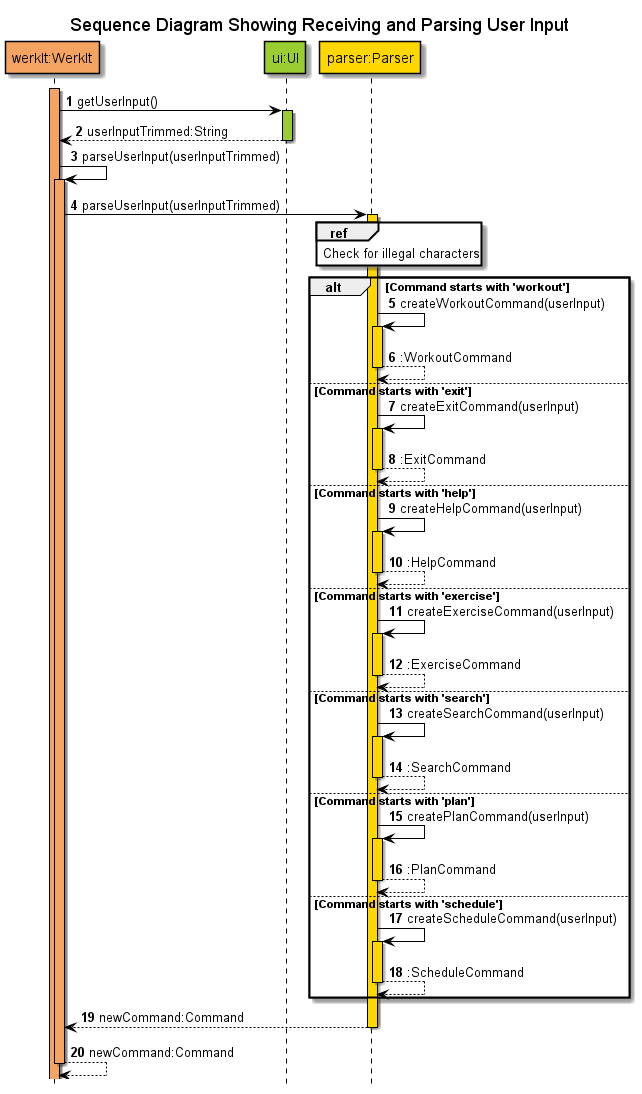

The diagram above was rendered by PlantUML. Its source (embedded in the PNG):
@startuml
!include ../../Style.puml

title Sequence Diagram Showing Receiving and Parsing User Input
hide footbox

autonumber

participant "werkIt:WerkIt" AS WerkIt COLOR_WERKIT
participant "ui:UI" AS UI COLOR_UI
participant "parser:Parser" AS Parser COLOR_PARSER

activate WerkIt COLOR_WERKIT
WerkIt -> UI : getUserInput()
activate UI COLOR_UI
return userInputTrimmed:String

WerkIt -> WerkIt : parseUserInput(userInputTrimmed)
activate WerkIt COLOR_WERKIT
WerkIt -> Parser : parseUserInput(userInputTrimmed)
activate Parser COLOR_PARSER
ref over Parser
Check for illegal characters
end

alt Command starts with 'workout'
    Parser -> Parser : createWorkoutCommand(userInput)
    activate Parser COLOR_PARSER
    return :WorkoutCommand
else Command starts with 'exit'
    Parser -> Parser : createExitCommand(userInput)
    activate Parser COLOR_PARSER
    return :ExitCommand
else Command starts with 'help'
    Parser -> Parser : createHelpCommand(userInput)
    activate Parser COLOR_PARSER
    return :HelpCommand
else Command starts with 'exercise'
    Parser -> Parser : createExerciseCommand(userInput)
    activate Parser COLOR_PARSER
    return :ExerciseCommand
else Command starts with 'search'
    Parser -> Parser : createSearchCommand(userInput)
    activate Parser COLOR_PARSER
    return :SearchCommand
else Command starts with 'plan'
    Parser -> Parser : createPlanCommand(userInput)
    activate Parser COLOR_PARSER
    return :PlanCommand
else Command starts with 'schedule'
    Parser -> Parser : createScheduleCommand(userInput)
    activate Parser COLOR_PARSER
    return :ScheduleCommand
end

return newCommand:Command
return newCommand:Command

@enduml